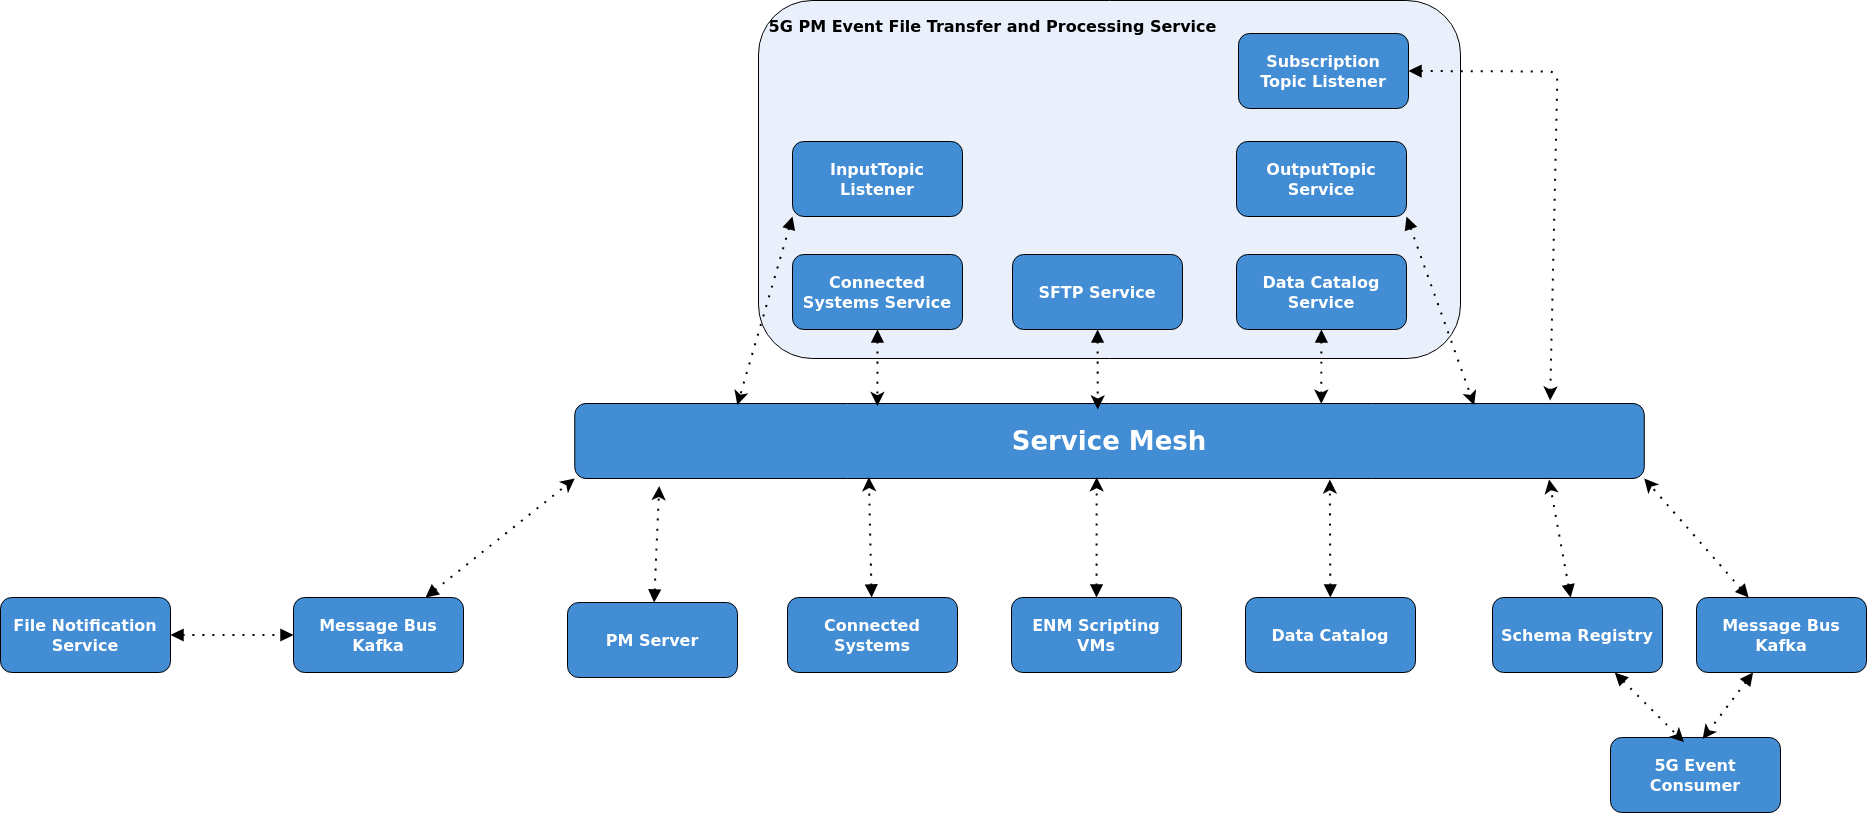

The diagram above was exported from draw.io. Its source (the exported page's mxGraphModel, read from the mxfile embedded in the PNG):
<mxGraphModel dx="2912" dy="1194" grid="0" gridSize="10" guides="1" tooltips="1" connect="1" arrows="1" fold="1" page="1" pageScale="1" pageWidth="850" pageHeight="1100" math="0" shadow="0">
  <root>
    <mxCell id="0" />
    <mxCell id="1" parent="0" />
    <object label="&lt;font color=&quot;#ffffff&quot;&gt;&lt;b&gt;File Notification Service&lt;/b&gt;&lt;/font&gt;" placeholders="1" id="qgATBkY-sKVrwg3XVjlX-3">
      <mxCell style="rounded=1;whiteSpace=wrap;html=1;fontSize=16;fillColor=#438DD5;strokeColor=#000000;" parent="1" vertex="1">
        <mxGeometry x="-212" y="699" width="170" height="75" as="geometry" />
      </mxCell>
    </object>
    <object label="&lt;font color=&quot;#ffffff&quot;&gt;&lt;b&gt;Message Bus Kafka&lt;/b&gt;&lt;/font&gt;" placeholders="1" id="qgATBkY-sKVrwg3XVjlX-4">
      <mxCell style="rounded=1;whiteSpace=wrap;html=1;fontSize=16;fillColor=#438DD5;strokeColor=#000000;" parent="1" vertex="1">
        <mxGeometry x="81" y="699" width="170" height="75" as="geometry" />
      </mxCell>
    </object>
    <object label="&lt;b style=&quot;border-color: var(--border-color); color: rgb(255, 255, 255);&quot;&gt;PM Server&lt;/b&gt;" placeholders="1" id="qgATBkY-sKVrwg3XVjlX-10">
      <mxCell style="rounded=1;whiteSpace=wrap;html=1;fontSize=16;fillColor=#438DD5;strokeColor=#000000;" parent="1" vertex="1">
        <mxGeometry x="355" y="704" width="170" height="75" as="geometry" />
      </mxCell>
    </object>
    <object label="&lt;font color=&quot;#ffffff&quot;&gt;&lt;b&gt;Message Bus Kafka&lt;/b&gt;&lt;/font&gt;" placeholders="1" id="qgATBkY-sKVrwg3XVjlX-14">
      <mxCell style="rounded=1;whiteSpace=wrap;html=1;fontSize=16;fillColor=#438DD5;strokeColor=#000000;" parent="1" vertex="1">
        <mxGeometry x="1484" y="699" width="170" height="75" as="geometry" />
      </mxCell>
    </object>
    <object label="&lt;font color=&quot;#ffffff&quot;&gt;&lt;b&gt;Schema Registry&lt;/b&gt;&lt;/font&gt;" placeholders="1" id="qgATBkY-sKVrwg3XVjlX-15">
      <mxCell style="rounded=1;whiteSpace=wrap;html=1;fontSize=16;fillColor=#438DD5;strokeColor=#000000;" parent="1" vertex="1">
        <mxGeometry x="1280" y="699" width="170" height="75" as="geometry" />
      </mxCell>
    </object>
    <object label="&lt;font color=&quot;#ffffff&quot;&gt;&lt;b&gt;5G Event Consumer&lt;/b&gt;&lt;/font&gt;" placeholders="1" id="qgATBkY-sKVrwg3XVjlX-16">
      <mxCell style="rounded=1;whiteSpace=wrap;html=1;fontSize=16;fillColor=#438DD5;strokeColor=#000000;" parent="1" vertex="1">
        <mxGeometry x="1398" y="839" width="170" height="75" as="geometry" />
      </mxCell>
    </object>
    <mxCell id="qgATBkY-sKVrwg3XVjlX-26" value="" style="endArrow=block;dashed=1;html=1;dashPattern=1 4;strokeWidth=2;rounded=0;fontSize=12;startSize=8;endSize=8;curved=1;startArrow=block;startFill=1;endFill=1;entryX=0;entryY=0.5;entryDx=0;entryDy=0;exitX=1;exitY=0.5;exitDx=0;exitDy=0;" parent="1" source="qgATBkY-sKVrwg3XVjlX-3" target="qgATBkY-sKVrwg3XVjlX-4" edge="1">
      <mxGeometry width="50" height="50" relative="1" as="geometry">
        <mxPoint x="-51" y="757" as="sourcePoint" />
        <mxPoint x="78" y="742" as="targetPoint" />
      </mxGeometry>
    </mxCell>
    <object label="&lt;b style=&quot;border-color: var(--border-color); color: rgb(255, 255, 255);&quot;&gt;&lt;font style=&quot;font-size: 26px;&quot;&gt;Service Mesh&lt;/font&gt;&lt;/b&gt;" placeholders="1" id="qgATBkY-sKVrwg3XVjlX-37">
      <mxCell style="rounded=1;whiteSpace=wrap;html=1;fontSize=16;fillColor=#438DD5;strokeColor=#000000;" parent="1" vertex="1">
        <mxGeometry x="362.25" y="505" width="1069.5" height="75" as="geometry" />
      </mxCell>
    </object>
    <object label="&lt;b style=&quot;border-color: var(--border-color); color: rgb(255, 255, 255);&quot;&gt;Connected Systems&lt;/b&gt;" placeholders="1" id="qgATBkY-sKVrwg3XVjlX-40">
      <mxCell style="rounded=1;whiteSpace=wrap;html=1;fontSize=16;fillColor=#438DD5;strokeColor=#000000;" parent="1" vertex="1">
        <mxGeometry x="575" y="699" width="170" height="75" as="geometry" />
      </mxCell>
    </object>
    <object label="&lt;font color=&quot;#ffffff&quot;&gt;&lt;b&gt;Data Catalog&lt;/b&gt;&lt;/font&gt;" placeholders="1" id="qgATBkY-sKVrwg3XVjlX-41">
      <mxCell style="rounded=1;whiteSpace=wrap;html=1;fontSize=16;fillColor=#438DD5;strokeColor=#000000;" parent="1" vertex="1">
        <mxGeometry x="1033" y="699" width="170" height="75" as="geometry" />
      </mxCell>
    </object>
    <object label="&lt;font color=&quot;#ffffff&quot;&gt;&lt;b&gt;ENM Scripting VMs&lt;/b&gt;&lt;/font&gt;" placeholders="1" id="qgATBkY-sKVrwg3XVjlX-42">
      <mxCell style="rounded=1;whiteSpace=wrap;html=1;fontSize=16;fillColor=#438DD5;strokeColor=#000000;" parent="1" vertex="1">
        <mxGeometry x="799" y="699" width="170" height="75" as="geometry" />
      </mxCell>
    </object>
    <mxCell id="qgATBkY-sKVrwg3XVjlX-44" style="edgeStyle=none;curved=1;rounded=0;orthogonalLoop=1;jettySize=auto;html=1;entryX=0;entryY=1;entryDx=0;entryDy=0;fontSize=12;startSize=8;endSize=8;dashed=1;dashPattern=1 4;startArrow=block;startFill=1;strokeWidth=2;" parent="1" source="qgATBkY-sKVrwg3XVjlX-4" target="qgATBkY-sKVrwg3XVjlX-37" edge="1">
      <mxGeometry relative="1" as="geometry" />
    </mxCell>
    <mxCell id="qgATBkY-sKVrwg3XVjlX-45" style="edgeStyle=none;curved=1;rounded=0;orthogonalLoop=1;jettySize=auto;html=1;entryX=0.079;entryY=1.101;entryDx=0;entryDy=0;entryPerimeter=0;fontSize=12;startSize=8;endSize=8;dashed=1;dashPattern=1 4;startArrow=block;startFill=1;strokeWidth=2;" parent="1" source="qgATBkY-sKVrwg3XVjlX-10" target="qgATBkY-sKVrwg3XVjlX-37" edge="1">
      <mxGeometry relative="1" as="geometry" />
    </mxCell>
    <mxCell id="qgATBkY-sKVrwg3XVjlX-50" style="edgeStyle=none;curved=1;rounded=0;orthogonalLoop=1;jettySize=auto;html=1;entryX=1;entryY=1;entryDx=0;entryDy=0;fontSize=12;startSize=8;endSize=8;dashed=1;dashPattern=1 4;startArrow=block;startFill=1;strokeWidth=2;" parent="1" source="qgATBkY-sKVrwg3XVjlX-14" target="qgATBkY-sKVrwg3XVjlX-37" edge="1">
      <mxGeometry relative="1" as="geometry" />
    </mxCell>
    <mxCell id="qgATBkY-sKVrwg3XVjlX-54" style="edgeStyle=none;curved=1;rounded=0;orthogonalLoop=1;jettySize=auto;html=1;entryX=0.542;entryY=0.02;entryDx=0;entryDy=0;entryPerimeter=0;fontSize=12;startSize=8;endSize=8;dashed=1;dashPattern=1 4;startArrow=block;startFill=1;strokeWidth=2;" parent="1" source="qgATBkY-sKVrwg3XVjlX-14" target="qgATBkY-sKVrwg3XVjlX-16" edge="1">
      <mxGeometry relative="1" as="geometry" />
    </mxCell>
    <mxCell id="qgATBkY-sKVrwg3XVjlX-49" style="edgeStyle=none;curved=1;rounded=0;orthogonalLoop=1;jettySize=auto;html=1;entryX=0.911;entryY=1.013;entryDx=0;entryDy=0;entryPerimeter=0;fontSize=12;startSize=8;endSize=8;dashed=1;dashPattern=1 4;startArrow=block;startFill=1;strokeWidth=2;" parent="1" source="qgATBkY-sKVrwg3XVjlX-15" target="qgATBkY-sKVrwg3XVjlX-37" edge="1">
      <mxGeometry relative="1" as="geometry" />
    </mxCell>
    <mxCell id="qgATBkY-sKVrwg3XVjlX-53" style="edgeStyle=none;curved=1;rounded=0;orthogonalLoop=1;jettySize=auto;html=1;entryX=0.432;entryY=0.061;entryDx=0;entryDy=0;entryPerimeter=0;fontSize=12;startSize=8;endSize=8;dashed=1;dashPattern=1 4;startArrow=block;startFill=1;strokeWidth=2;" parent="1" source="qgATBkY-sKVrwg3XVjlX-15" target="qgATBkY-sKVrwg3XVjlX-16" edge="1">
      <mxGeometry relative="1" as="geometry" />
    </mxCell>
    <mxCell id="qgATBkY-sKVrwg3XVjlX-46" style="edgeStyle=none;curved=1;rounded=0;orthogonalLoop=1;jettySize=auto;html=1;entryX=0.275;entryY=0.983;entryDx=0;entryDy=0;entryPerimeter=0;fontSize=12;startSize=8;endSize=8;dashed=1;dashPattern=1 4;startArrow=block;startFill=1;strokeWidth=2;" parent="1" source="qgATBkY-sKVrwg3XVjlX-40" target="qgATBkY-sKVrwg3XVjlX-37" edge="1">
      <mxGeometry relative="1" as="geometry" />
    </mxCell>
    <mxCell id="qgATBkY-sKVrwg3XVjlX-48" style="edgeStyle=none;curved=1;rounded=0;orthogonalLoop=1;jettySize=auto;html=1;entryX=0.706;entryY=1.013;entryDx=0;entryDy=0;entryPerimeter=0;fontSize=12;startSize=8;endSize=8;dashed=1;dashPattern=1 4;startArrow=block;startFill=1;strokeWidth=2;" parent="1" source="qgATBkY-sKVrwg3XVjlX-41" target="qgATBkY-sKVrwg3XVjlX-37" edge="1">
      <mxGeometry relative="1" as="geometry" />
    </mxCell>
    <mxCell id="qgATBkY-sKVrwg3XVjlX-47" style="edgeStyle=none;curved=1;rounded=0;orthogonalLoop=1;jettySize=auto;html=1;entryX=0.488;entryY=0.984;entryDx=0;entryDy=0;entryPerimeter=0;fontSize=12;startSize=8;endSize=8;dashed=1;dashPattern=1 4;startArrow=block;startFill=1;strokeWidth=2;" parent="1" source="qgATBkY-sKVrwg3XVjlX-42" target="qgATBkY-sKVrwg3XVjlX-37" edge="1">
      <mxGeometry relative="1" as="geometry" />
    </mxCell>
    <mxCell id="CFn1Eid2a59iK5gldfQt-3" value="" style="group" parent="1" vertex="1" connectable="0">
      <mxGeometry x="546" y="102" width="702" height="358" as="geometry" />
    </mxCell>
    <object label="" placeholders="1" id="qgATBkY-sKVrwg3XVjlX-32">
      <mxCell style="rounded=1;whiteSpace=wrap;html=1;fontSize=16;fillColor=#e9f0fb;strokeColor=#000000;gradientColor=none;align=left;" parent="CFn1Eid2a59iK5gldfQt-3" vertex="1">
        <mxGeometry width="702" height="358" as="geometry" />
      </mxCell>
    </object>
    <object label="&lt;font color=&quot;#ffffff&quot;&gt;&lt;b&gt;InputTopic Listener&lt;/b&gt;&lt;/font&gt;" placeholders="1" id="qgATBkY-sKVrwg3XVjlX-5">
      <mxCell style="rounded=1;whiteSpace=wrap;html=1;fontSize=16;fillColor=#438DD5;strokeColor=#000000;" parent="CFn1Eid2a59iK5gldfQt-3" vertex="1">
        <mxGeometry x="34" y="141" width="170" height="75" as="geometry" />
      </mxCell>
    </object>
    <object label="&lt;font color=&quot;#ffffff&quot;&gt;&lt;b&gt;OutputTopic Service&lt;/b&gt;&lt;/font&gt;" placeholders="1" id="qgATBkY-sKVrwg3XVjlX-6">
      <mxCell style="rounded=1;whiteSpace=wrap;html=1;fontSize=16;fillColor=#438DD5;strokeColor=#000000;" parent="CFn1Eid2a59iK5gldfQt-3" vertex="1">
        <mxGeometry x="478" y="141" width="170" height="75" as="geometry" />
      </mxCell>
    </object>
    <object label="&lt;font color=&quot;#ffffff&quot;&gt;&lt;b&gt;Connected Systems Service&lt;/b&gt;&lt;/font&gt;" placeholders="1" id="qgATBkY-sKVrwg3XVjlX-7">
      <mxCell style="rounded=1;whiteSpace=wrap;html=1;fontSize=16;fillColor=#438DD5;strokeColor=#000000;" parent="CFn1Eid2a59iK5gldfQt-3" vertex="1">
        <mxGeometry x="34" y="254" width="170" height="75" as="geometry" />
      </mxCell>
    </object>
    <object label="&lt;font color=&quot;#ffffff&quot;&gt;&lt;b&gt;SFTP Service&lt;/b&gt;&lt;/font&gt;" placeholders="1" id="qgATBkY-sKVrwg3XVjlX-8">
      <mxCell style="rounded=1;whiteSpace=wrap;html=1;fontSize=16;fillColor=#438DD5;strokeColor=#000000;" parent="CFn1Eid2a59iK5gldfQt-3" vertex="1">
        <mxGeometry x="254" y="254" width="170" height="75" as="geometry" />
      </mxCell>
    </object>
    <object label="&lt;font color=&quot;#ffffff&quot;&gt;&lt;b&gt;Data Catalog Service&lt;/b&gt;&lt;/font&gt;" placeholders="1" id="qgATBkY-sKVrwg3XVjlX-9">
      <mxCell style="rounded=1;whiteSpace=wrap;html=1;fontSize=16;fillColor=#438DD5;strokeColor=#000000;" parent="CFn1Eid2a59iK5gldfQt-3" vertex="1">
        <mxGeometry x="478" y="254" width="170" height="75" as="geometry" />
      </mxCell>
    </object>
    <mxCell id="qgATBkY-sKVrwg3XVjlX-33" value="&lt;b&gt;5G PM Event File Transfer and Processing Service&lt;/b&gt;" style="text;html=1;align=center;verticalAlign=middle;resizable=0;points=[];autosize=1;strokeColor=none;fillColor=none;fontSize=16;" parent="CFn1Eid2a59iK5gldfQt-3" vertex="1">
      <mxGeometry x="34" y="10" width="400" height="31" as="geometry" />
    </mxCell>
    <object label="&lt;font color=&quot;#ffffff&quot;&gt;&lt;b&gt;Subscription&lt;br&gt;Topic Listener&lt;br&gt;&lt;/b&gt;&lt;/font&gt;" placeholders="1" id="8BcU3ueaoGUvFWNuFWpn-11">
      <mxCell style="rounded=1;whiteSpace=wrap;html=1;fontSize=16;fillColor=#438DD5;strokeColor=#000000;" vertex="1" parent="CFn1Eid2a59iK5gldfQt-3">
        <mxGeometry x="480" y="33" width="170" height="75" as="geometry" />
      </mxCell>
    </object>
    <mxCell id="qgATBkY-sKVrwg3XVjlX-55" style="edgeStyle=none;curved=1;rounded=0;orthogonalLoop=1;jettySize=auto;html=1;entryX=0.698;entryY=0.003;entryDx=0;entryDy=0;entryPerimeter=0;fontSize=12;startSize=8;endSize=8;startArrow=block;startFill=1;dashed=1;dashPattern=1 4;strokeWidth=2;" parent="1" source="qgATBkY-sKVrwg3XVjlX-9" target="qgATBkY-sKVrwg3XVjlX-37" edge="1">
      <mxGeometry relative="1" as="geometry" />
    </mxCell>
    <mxCell id="qgATBkY-sKVrwg3XVjlX-56" style="edgeStyle=none;curved=1;rounded=0;orthogonalLoop=1;jettySize=auto;html=1;exitX=1;exitY=1;exitDx=0;exitDy=0;entryX=0.841;entryY=0.021;entryDx=0;entryDy=0;entryPerimeter=0;fontSize=12;startSize=8;endSize=8;startArrow=block;startFill=1;dashed=1;dashPattern=1 4;strokeWidth=2;" parent="1" source="qgATBkY-sKVrwg3XVjlX-6" target="qgATBkY-sKVrwg3XVjlX-37" edge="1">
      <mxGeometry relative="1" as="geometry" />
    </mxCell>
    <mxCell id="qgATBkY-sKVrwg3XVjlX-57" style="edgeStyle=none;curved=1;rounded=0;orthogonalLoop=1;jettySize=auto;html=1;entryX=0.489;entryY=0.079;entryDx=0;entryDy=0;entryPerimeter=0;fontSize=12;startSize=8;endSize=8;startArrow=block;startFill=1;dashed=1;dashPattern=1 4;strokeWidth=2;" parent="1" source="qgATBkY-sKVrwg3XVjlX-8" target="qgATBkY-sKVrwg3XVjlX-37" edge="1">
      <mxGeometry relative="1" as="geometry" />
    </mxCell>
    <mxCell id="qgATBkY-sKVrwg3XVjlX-58" style="edgeStyle=none;curved=1;rounded=0;orthogonalLoop=1;jettySize=auto;html=1;entryX=0.283;entryY=0.034;entryDx=0;entryDy=0;entryPerimeter=0;fontSize=12;startSize=8;endSize=8;startArrow=block;startFill=1;dashed=1;dashPattern=1 4;strokeWidth=2;" parent="1" source="qgATBkY-sKVrwg3XVjlX-7" target="qgATBkY-sKVrwg3XVjlX-37" edge="1">
      <mxGeometry relative="1" as="geometry" />
    </mxCell>
    <mxCell id="qgATBkY-sKVrwg3XVjlX-59" style="edgeStyle=none;curved=1;rounded=0;orthogonalLoop=1;jettySize=auto;html=1;exitX=0;exitY=1;exitDx=0;exitDy=0;entryX=0.152;entryY=0.02;entryDx=0;entryDy=0;entryPerimeter=0;fontSize=12;startSize=8;endSize=8;startArrow=block;startFill=1;dashed=1;dashPattern=1 4;strokeWidth=2;" parent="1" source="qgATBkY-sKVrwg3XVjlX-5" target="qgATBkY-sKVrwg3XVjlX-37" edge="1">
      <mxGeometry relative="1" as="geometry" />
    </mxCell>
    <mxCell id="8BcU3ueaoGUvFWNuFWpn-14" style="edgeStyle=none;rounded=1;orthogonalLoop=1;jettySize=auto;html=1;exitX=1;exitY=0.5;exitDx=0;exitDy=0;entryX=0.912;entryY=-0.04;entryDx=0;entryDy=0;entryPerimeter=0;fontSize=12;startSize=8;endSize=8;startArrow=block;startFill=1;dashed=1;dashPattern=1 4;strokeWidth=2;" edge="1" parent="1" source="8BcU3ueaoGUvFWNuFWpn-11" target="qgATBkY-sKVrwg3XVjlX-37">
      <mxGeometry relative="1" as="geometry">
        <mxPoint x="1341" y="218" as="sourcePoint" />
        <mxPoint x="1409" y="407" as="targetPoint" />
        <Array as="points">
          <mxPoint x="1345" y="173" />
        </Array>
      </mxGeometry>
    </mxCell>
  </root>
</mxGraphModel>